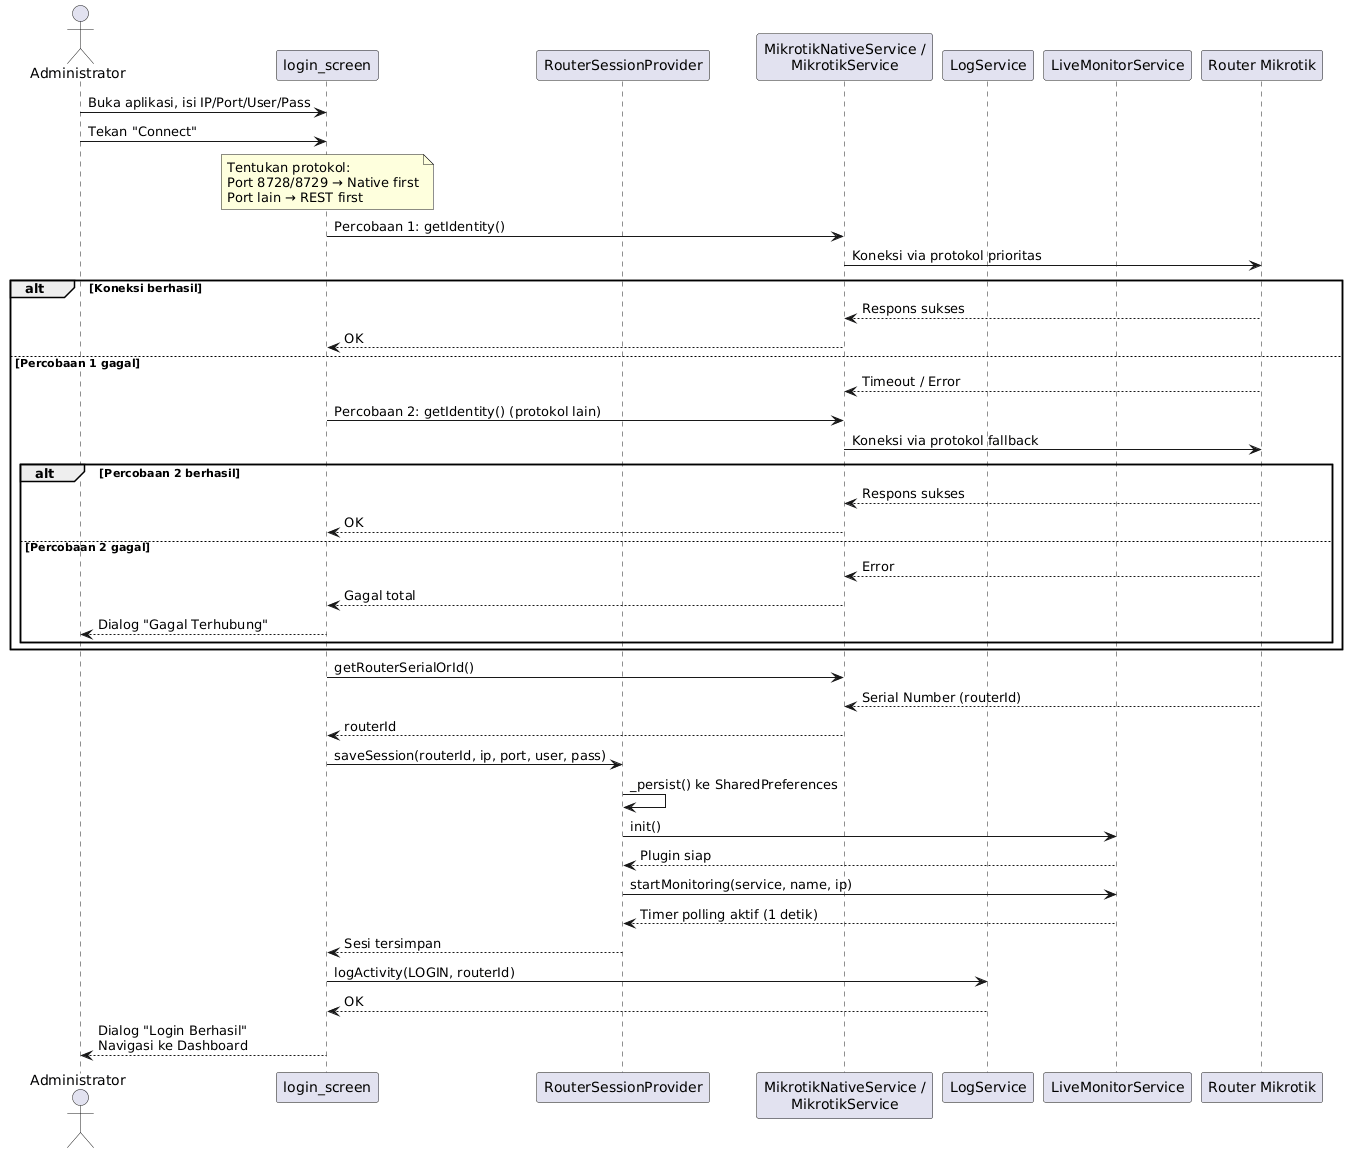

The diagram above was rendered by PlantUML. Its source (embedded in the PNG):
@startuml
actor Administrator
participant "login_screen" as UI
participant "RouterSessionProvider" as RSP
participant "MikrotikNativeService /\nMikrotikService" as SVC
participant "LogService" as LOG
participant "LiveMonitorService" as LMS
participant "Router Mikrotik" as ROUTER

Administrator -> UI : Buka aplikasi, isi IP/Port/User/Pass
Administrator -> UI : Tekan "Connect"

note over UI : Tentukan protokol:\nPort 8728/8729 → Native first\nPort lain → REST first

UI -> SVC : Percobaan 1: getIdentity()
SVC -> ROUTER : Koneksi via protokol prioritas
alt Koneksi berhasil
    ROUTER --> SVC : Respons sukses
    SVC --> UI : OK
else Percobaan 1 gagal
    ROUTER --> SVC : Timeout / Error
    UI -> SVC : Percobaan 2: getIdentity() (protokol lain)
    SVC -> ROUTER : Koneksi via protokol fallback
    alt Percobaan 2 berhasil
        ROUTER --> SVC : Respons sukses
        SVC --> UI : OK
    else Percobaan 2 gagal
        ROUTER --> SVC : Error
        SVC --> UI : Gagal total
        UI --> Administrator : Dialog "Gagal Terhubung"
    end
end

UI -> SVC : getRouterSerialOrId()
ROUTER --> SVC : Serial Number (routerId)
SVC --> UI : routerId

UI -> RSP : saveSession(routerId, ip, port, user, pass)
RSP -> RSP : _persist() ke SharedPreferences

RSP -> LMS : init()
LMS --> RSP : Plugin siap
RSP -> LMS : startMonitoring(service, name, ip)
LMS --> RSP : Timer polling aktif (1 detik)

RSP --> UI : Sesi tersimpan

UI -> LOG : logActivity(LOGIN, routerId)
LOG --> UI : OK

UI --> Administrator : Dialog "Login Berhasil"\nNavigasi ke Dashboard
@enduml